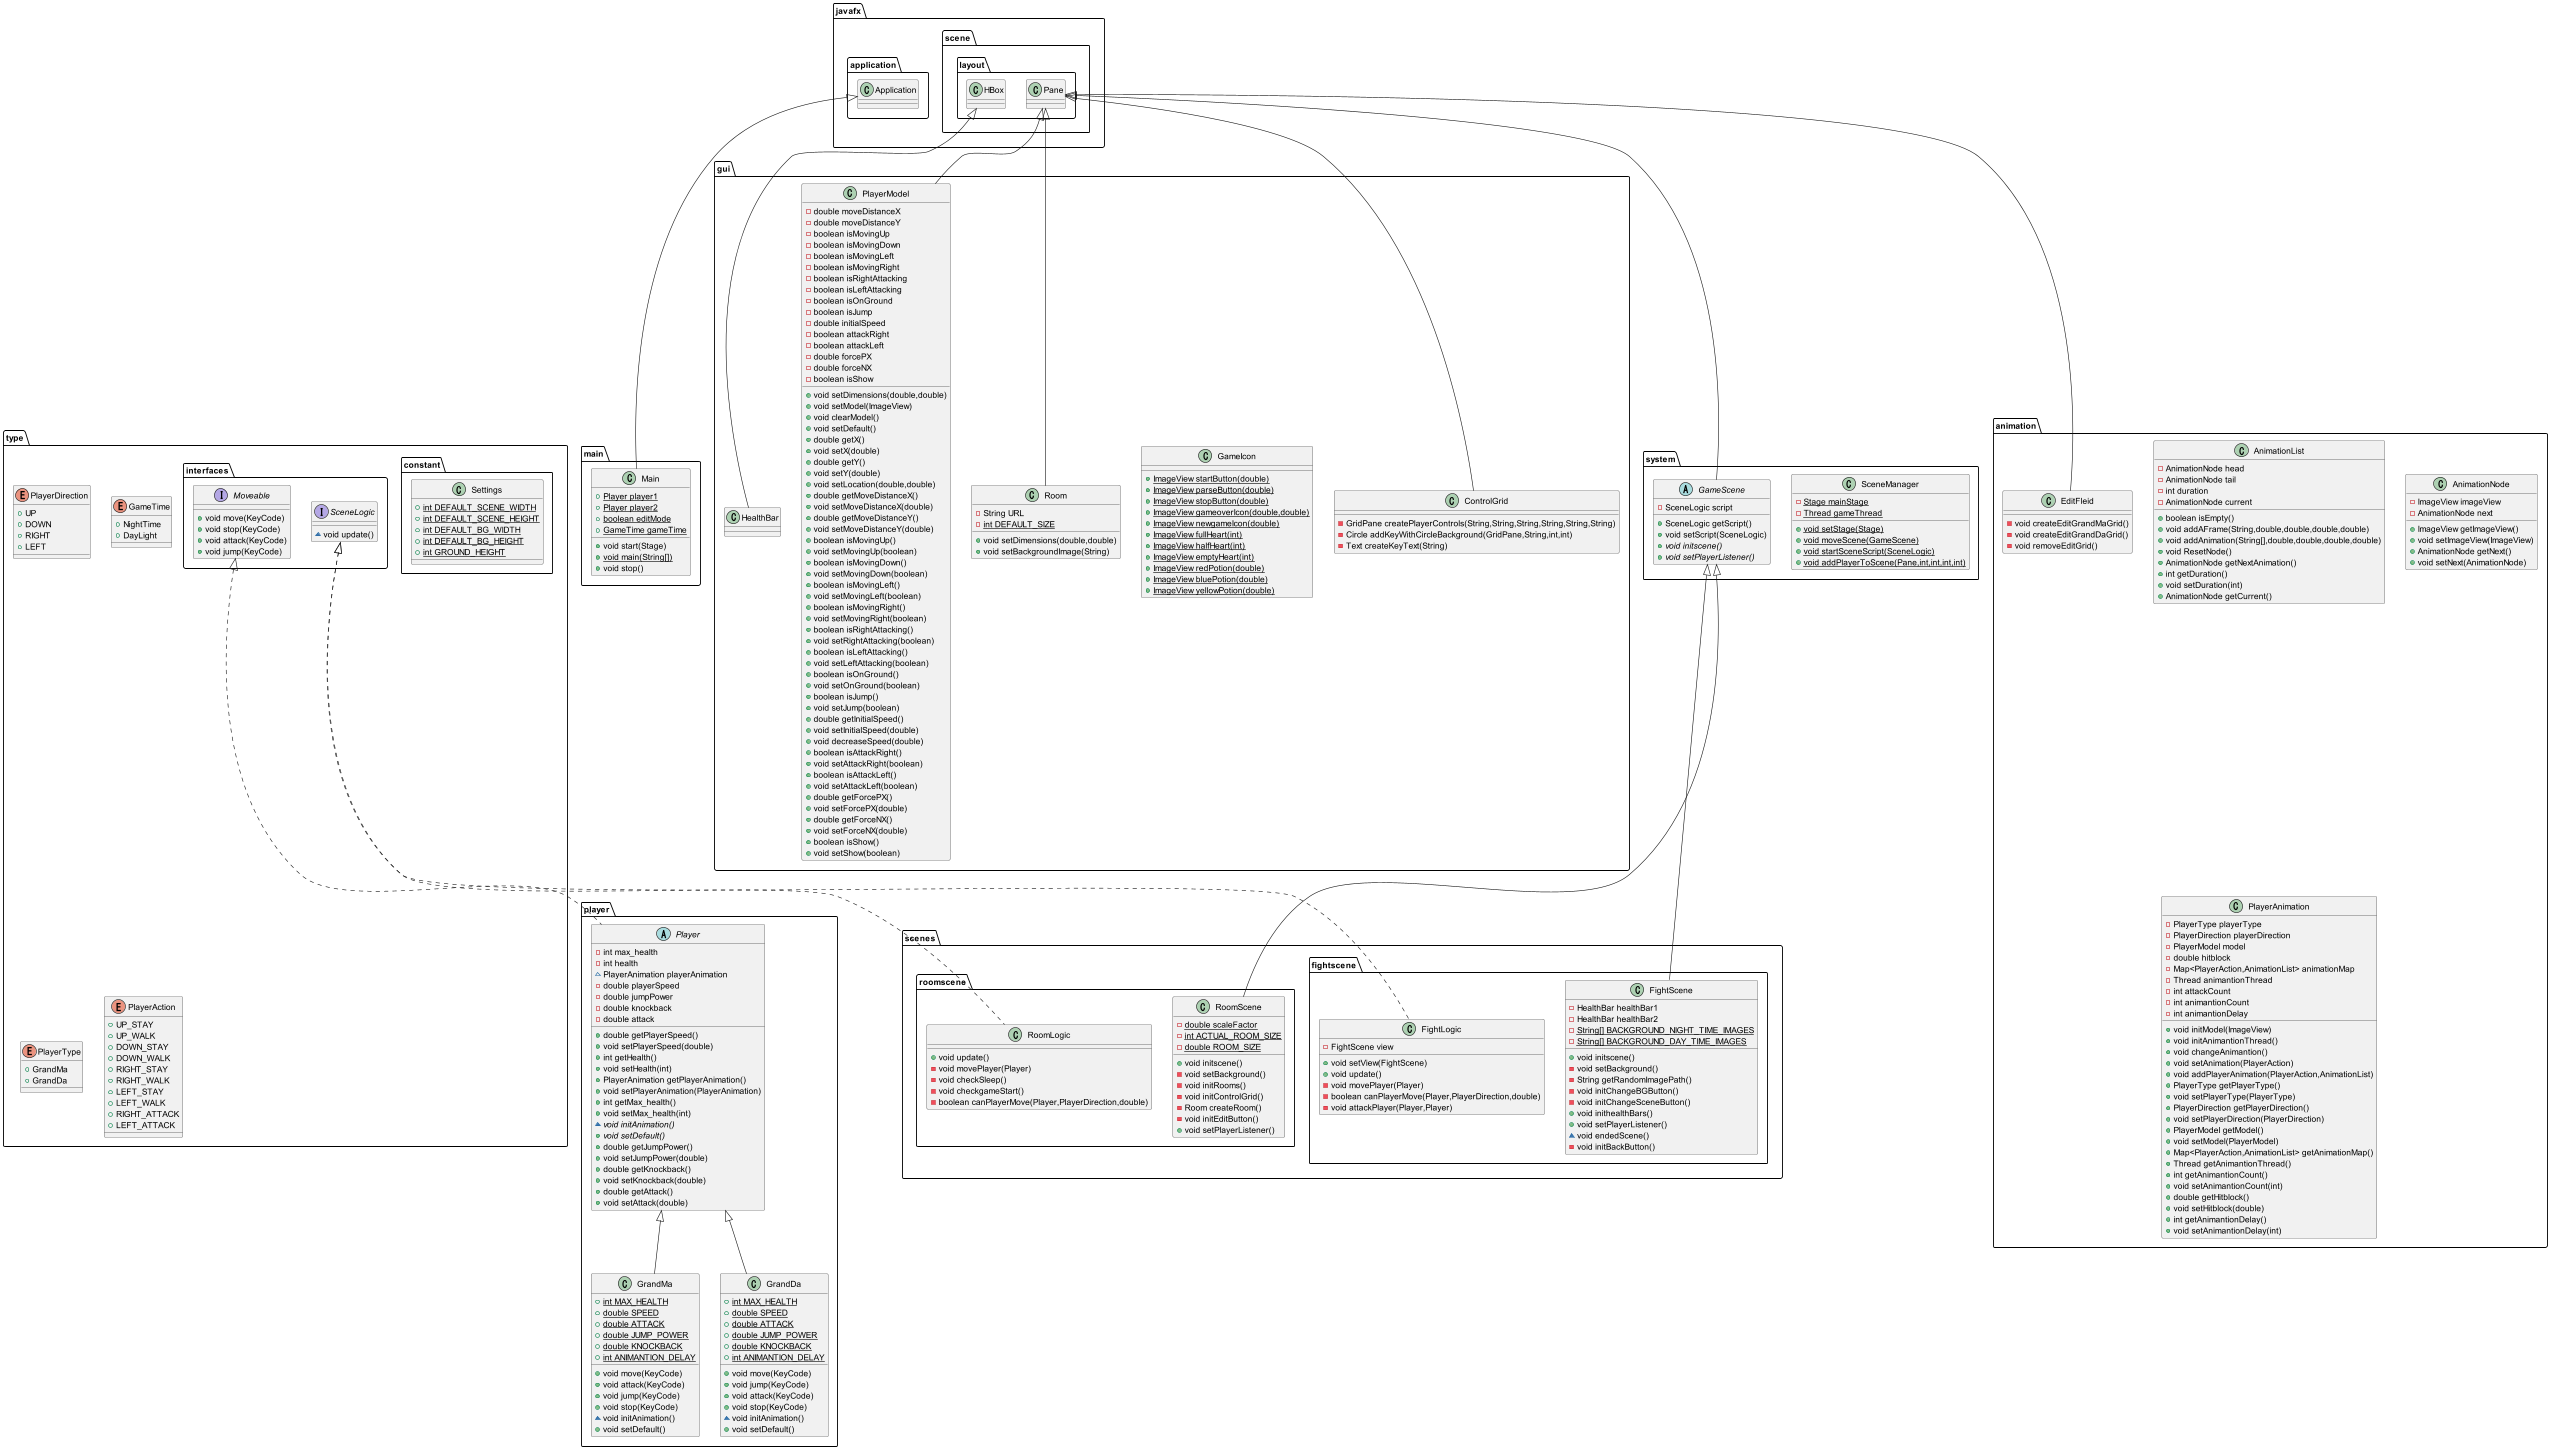

The diagram above was rendered by PlantUML. Its source (embedded in the PNG):
@startuml
class main.Main {
+ {static} Player player1
+ {static} Player player2
+ {static} boolean editMode
+ {static} GameTime gameTime
+ void start(Stage)
+ {static} void main(String[])
+ void stop()
}


class gui.ControlGrid {
- GridPane createPlayerControls(String,String,String,String,String,String)
- Circle addKeyWithCircleBackground(GridPane,String,int,int)
- Text createKeyText(String)
}

abstract class player.Player {
- int max_health
- int health
~ PlayerAnimation playerAnimation
- double playerSpeed
- double jumpPower
- double knockback
- double attack
+ double getPlayerSpeed()
+ void setPlayerSpeed(double)
+ int getHealth()
+ void setHealth(int)
+ PlayerAnimation getPlayerAnimation()
+ void setPlayerAnimation(PlayerAnimation)
+ int getMax_health()
+ void setMax_health(int)
~ {abstract}void initAnimation()
+ {abstract}void setDefault()
+ double getJumpPower()
+ void setJumpPower(double)
+ double getKnockback()
+ void setKnockback(double)
+ double getAttack()
+ void setAttack(double)
}


class gui.GameIcon {
+ {static} ImageView startButton(double)
+ {static} ImageView parseButton(double)
+ {static} ImageView stopButton(double)
+ {static} ImageView gameoverIcon(double,double)
+ {static} ImageView newgameIcon(double)
+ {static} ImageView fullHeart(int)
+ {static} ImageView halfHeart(int)
+ {static} ImageView emptyHeart(int)
+ {static} ImageView redPotion(double)
+ {static} ImageView bluePotion(double)
+ {static} ImageView yellowPotion(double)
}

class type.constant.Settings {
+ {static} int DEFAULT_SCENE_WIDTH
+ {static} int DEFAULT_SCENE_HEIGHT
+ {static} int DEFAULT_BG_WIDTH
+ {static} int DEFAULT_BG_HEIGHT
+ {static} int GROUND_HEIGHT
}

class player.GrandMa {
+ {static} int MAX_HEALTH
+ {static} double SPEED
+ {static} double ATTACK
+ {static} double JUMP_POWER
+ {static} double KNOCKBACK
+ {static} int ANIMANTION_DELAY
+ void move(KeyCode)
+ void attack(KeyCode)
+ void jump(KeyCode)
+ void stop(KeyCode)
~ void initAnimation()
+ void setDefault()
}


class scenes.fightscene.FightLogic {
- FightScene view
+ void setView(FightScene)
+ void update()
- void movePlayer(Player)
- boolean canPlayerMove(Player,PlayerDirection,double)
- void attackPlayer(Player,Player)
}


class player.GrandDa {
+ {static} int MAX_HEALTH
+ {static} double SPEED
+ {static} double ATTACK
+ {static} double JUMP_POWER
+ {static} double KNOCKBACK
+ {static} int ANIMANTION_DELAY
+ void move(KeyCode)
+ void jump(KeyCode)
+ void attack(KeyCode)
+ void stop(KeyCode)
~ void initAnimation()
+ void setDefault()
}


enum type.PlayerDirection {
+  UP
+  DOWN
+  RIGHT
+  LEFT
}

class system.SceneManager {
- {static} Stage mainStage
- {static} Thread gameThread
+ {static} void setStage(Stage)
+ {static} void moveScene(GameScene)
+ {static} void startSceneScript(SceneLogic)
+ {static} void addPlayerToScene(Pane,int,int,int,int)
}


class gui.Room {
- String URL
- {static} int DEFAULT_SIZE
+ void setDimensions(double,double)
+ void setBackgroundImage(String)
}


class gui.HealthBar {
}
enum type.GameTime {
+  NightTime
+  DayLight
}

class animation.AnimationList {
- AnimationNode head
- AnimationNode tail
- int duration
- AnimationNode current
+ boolean isEmpty()
+ void addAFrame(String,double,double,double,double)
+ void addAnimation(String[],double,double,double,double)
+ void ResetNode()
+ AnimationNode getNextAnimation()
+ int getDuration()
+ void setDuration(int)
+ AnimationNode getCurrent()
}


enum type.PlayerType {
+  GrandMa
+  GrandDa
}

class animation.AnimationNode {
- ImageView imageView
- AnimationNode next
+ ImageView getImageView()
+ void setImageView(ImageView)
+ AnimationNode getNext()
+ void setNext(AnimationNode)
}


class scenes.fightscene.FightScene {
- HealthBar healthBar1
- HealthBar healthBar2
- {static} String[] BACKGROUND_NIGHT_TIME_IMAGES
- {static} String[] BACKGROUND_DAY_TIME_IMAGES
+ void initscene()
- void setBackground()
- String getRandomImagePath()
- void initChangeBGButton()
- void initChangeSceneButton()
+ void inithealthBars()
+ void setPlayerListener()
~ void endedScene()
- void initBackButton()
}


interface type.interfaces.SceneLogic {
~ void update()
}

enum type.PlayerAction {
+  UP_STAY
+  UP_WALK
+  DOWN_STAY
+  DOWN_WALK
+  RIGHT_STAY
+  RIGHT_WALK
+  LEFT_STAY
+  LEFT_WALK
+  RIGHT_ATTACK
+  LEFT_ATTACK
}

class scenes.roomscene.RoomScene {
- {static} double scaleFactor
- {static} int ACTUAL_ROOM_SIZE
- {static} double ROOM_SIZE
+ void initscene()
- void setBackground()
- void initRooms()
- void initControlGrid()
- Room createRoom()
- void initEditButton()
+ void setPlayerListener()
}


class gui.PlayerModel {
- double moveDistanceX
- double moveDistanceY
- boolean isMovingUp
- boolean isMovingDown
- boolean isMovingLeft
- boolean isMovingRight
- boolean isRightAttacking
- boolean isLeftAttacking
- boolean isOnGround
- boolean isJump
- double initialSpeed
- boolean attackRight
- boolean attackLeft
- double forcePX
- double forceNX
- boolean isShow
+ void setDimensions(double,double)
+ void setModel(ImageView)
+ void clearModel()
+ void setDefault()
+ double getX()
+ void setX(double)
+ double getY()
+ void setY(double)
+ void setLocation(double,double)
+ double getMoveDistanceX()
+ void setMoveDistanceX(double)
+ double getMoveDistanceY()
+ void setMoveDistanceY(double)
+ boolean isMovingUp()
+ void setMovingUp(boolean)
+ boolean isMovingDown()
+ void setMovingDown(boolean)
+ boolean isMovingLeft()
+ void setMovingLeft(boolean)
+ boolean isMovingRight()
+ void setMovingRight(boolean)
+ boolean isRightAttacking()
+ void setRightAttacking(boolean)
+ boolean isLeftAttacking()
+ void setLeftAttacking(boolean)
+ boolean isOnGround()
+ void setOnGround(boolean)
+ boolean isJump()
+ void setJump(boolean)
+ double getInitialSpeed()
+ void setInitialSpeed(double)
+ void decreaseSpeed(double)
+ boolean isAttackRight()
+ void setAttackRight(boolean)
+ boolean isAttackLeft()
+ void setAttackLeft(boolean)
+ double getForcePX()
+ void setForcePX(double)
+ double getForceNX()
+ void setForceNX(double)
+ boolean isShow()
+ void setShow(boolean)
}


class animation.EditFleid {
- void createEditGrandMaGrid()
- void createEditGrandDaGrid()
- void removeEditGrid()
}

interface type.interfaces.Moveable {
+ void move(KeyCode)
+ void stop(KeyCode)
+ void attack(KeyCode)
+ void jump(KeyCode)
}

class animation.PlayerAnimation {
- PlayerType playerType
- PlayerDirection playerDirection
- PlayerModel model
- double hitblock
- Map<PlayerAction,AnimationList> animationMap
- Thread animantionThread
- int attackCount
- int animantionCount
- int animantionDelay
+ void initModel(ImageView)
+ void initAnimantionThread()
+ void changeAnimantion()
+ void setAnimation(PlayerAction)
+ void addPlayerAnimation(PlayerAction,AnimationList)
+ PlayerType getPlayerType()
+ void setPlayerType(PlayerType)
+ PlayerDirection getPlayerDirection()
+ void setPlayerDirection(PlayerDirection)
+ PlayerModel getModel()
+ void setModel(PlayerModel)
+ Map<PlayerAction,AnimationList> getAnimationMap()
+ Thread getAnimantionThread()
+ int getAnimantionCount()
+ void setAnimantionCount(int)
+ double getHitblock()
+ void setHitblock(double)
+ int getAnimantionDelay()
+ void setAnimantionDelay(int)
}


abstract class system.GameScene {
- SceneLogic script
+ SceneLogic getScript()
+ void setScript(SceneLogic)
+ {abstract}void initscene()
+ {abstract}void setPlayerListener()
}


class scenes.roomscene.RoomLogic {
+ void update()
- void movePlayer(Player)
- void checkSleep()
- void checkgameStart()
- boolean canPlayerMove(Player,PlayerDirection,double)
}



javafx.application.Application <|-- main.Main
javafx.scene.layout.Pane <|-- gui.ControlGrid
type.interfaces.Moveable <|.. player.Player
player.Player <|-- player.GrandMa
type.interfaces.SceneLogic <|.. scenes.fightscene.FightLogic
player.Player <|-- player.GrandDa
javafx.scene.layout.Pane <|-- gui.Room
javafx.scene.layout.HBox <|-- gui.HealthBar
system.GameScene <|-- scenes.fightscene.FightScene
system.GameScene <|-- scenes.roomscene.RoomScene
javafx.scene.layout.Pane <|-- gui.PlayerModel
javafx.scene.layout.Pane <|-- animation.EditFleid
javafx.scene.layout.Pane <|-- system.GameScene
type.interfaces.SceneLogic <|.. scenes.roomscene.RoomLogic
@enduml